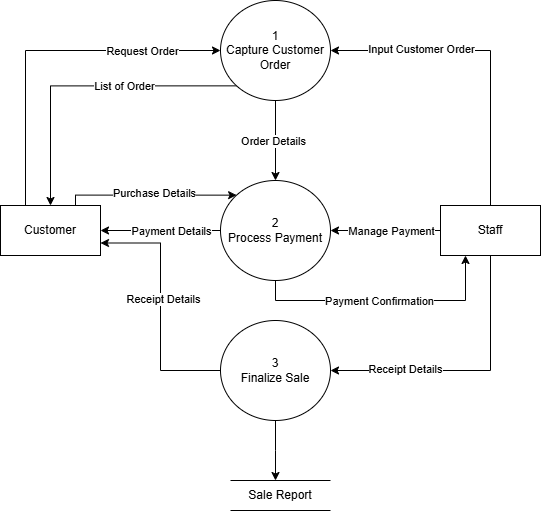

The diagram above was exported from draw.io. Its source (the exported page's mxGraphModel, read from the mxfile embedded in the PNG):
<mxGraphModel dx="1042" dy="531" grid="1" gridSize="10" guides="1" tooltips="1" connect="1" arrows="1" fold="1" page="1" pageScale="1" pageWidth="850" pageHeight="1100" math="0" shadow="0">
  <root>
    <mxCell id="0" />
    <mxCell id="1" parent="0" />
    <mxCell id="T7iEIfLRMux0-nGi8elO-1" style="edgeStyle=orthogonalEdgeStyle;rounded=0;orthogonalLoop=1;jettySize=auto;html=1;exitX=0.25;exitY=0;exitDx=0;exitDy=0;entryX=0;entryY=0.5;entryDx=0;entryDy=0;" parent="1" source="rz58J3Qt8NXuW5-czo_P-2" target="rz58J3Qt8NXuW5-czo_P-4" edge="1">
      <mxGeometry relative="1" as="geometry" />
    </mxCell>
    <mxCell id="T7iEIfLRMux0-nGi8elO-2" value="Request Order" style="edgeLabel;html=1;align=center;verticalAlign=middle;resizable=0;points=[];" parent="T7iEIfLRMux0-nGi8elO-1" vertex="1" connectable="0">
      <mxGeometry x="0.3787" relative="1" as="geometry">
        <mxPoint x="30" as="offset" />
      </mxGeometry>
    </mxCell>
    <mxCell id="T7iEIfLRMux0-nGi8elO-36" style="edgeStyle=orthogonalEdgeStyle;rounded=0;orthogonalLoop=1;jettySize=auto;html=1;exitX=0.75;exitY=0;exitDx=0;exitDy=0;entryX=0;entryY=0;entryDx=0;entryDy=0;" parent="1" source="rz58J3Qt8NXuW5-czo_P-2" target="rz58J3Qt8NXuW5-czo_P-5" edge="1">
      <mxGeometry relative="1" as="geometry">
        <Array as="points">
          <mxPoint x="235" y="405" />
        </Array>
      </mxGeometry>
    </mxCell>
    <mxCell id="T7iEIfLRMux0-nGi8elO-37" value="Purchase Details" style="edgeLabel;html=1;align=center;verticalAlign=middle;resizable=0;points=[];" parent="T7iEIfLRMux0-nGi8elO-36" vertex="1" connectable="0">
      <mxGeometry x="0.0435" y="2" relative="1" as="geometry">
        <mxPoint as="offset" />
      </mxGeometry>
    </mxCell>
    <mxCell id="rz58J3Qt8NXuW5-czo_P-2" value="Customer" style="html=1;dashed=0;whiteSpace=wrap;" parent="1" vertex="1">
      <mxGeometry x="160" y="415" width="100" height="50" as="geometry" />
    </mxCell>
    <mxCell id="T7iEIfLRMux0-nGi8elO-38" style="edgeStyle=orthogonalEdgeStyle;rounded=0;orthogonalLoop=1;jettySize=auto;html=1;exitX=0;exitY=1;exitDx=0;exitDy=0;" parent="1" source="rz58J3Qt8NXuW5-czo_P-4" target="rz58J3Qt8NXuW5-czo_P-2" edge="1">
      <mxGeometry relative="1" as="geometry" />
    </mxCell>
    <mxCell id="T7iEIfLRMux0-nGi8elO-39" value="List of Order" style="edgeLabel;html=1;align=center;verticalAlign=middle;resizable=0;points=[];" parent="T7iEIfLRMux0-nGi8elO-38" vertex="1" connectable="0">
      <mxGeometry x="-0.2628" relative="1" as="geometry">
        <mxPoint as="offset" />
      </mxGeometry>
    </mxCell>
    <mxCell id="T7iEIfLRMux0-nGi8elO-62" style="edgeStyle=orthogonalEdgeStyle;rounded=0;orthogonalLoop=1;jettySize=auto;html=1;exitX=0.5;exitY=1;exitDx=0;exitDy=0;entryX=0.5;entryY=0;entryDx=0;entryDy=0;" parent="1" source="rz58J3Qt8NXuW5-czo_P-4" target="rz58J3Qt8NXuW5-czo_P-5" edge="1">
      <mxGeometry relative="1" as="geometry" />
    </mxCell>
    <mxCell id="T7iEIfLRMux0-nGi8elO-63" value="Order Details" style="edgeLabel;html=1;align=center;verticalAlign=middle;resizable=0;points=[];" parent="T7iEIfLRMux0-nGi8elO-62" vertex="1" connectable="0">
      <mxGeometry x="-0.005" y="-3" relative="1" as="geometry">
        <mxPoint as="offset" />
      </mxGeometry>
    </mxCell>
    <mxCell id="rz58J3Qt8NXuW5-czo_P-4" value="1&lt;div&gt;Capture Customer Order&lt;/div&gt;" style="shape=ellipse;html=1;dashed=0;whiteSpace=wrap;perimeter=ellipsePerimeter;" parent="1" vertex="1">
      <mxGeometry x="380" y="210" width="110" height="100" as="geometry" />
    </mxCell>
    <mxCell id="T7iEIfLRMux0-nGi8elO-5" style="edgeStyle=orthogonalEdgeStyle;rounded=0;orthogonalLoop=1;jettySize=auto;html=1;exitX=0.5;exitY=1;exitDx=0;exitDy=0;entryX=0.25;entryY=1;entryDx=0;entryDy=0;" parent="1" source="rz58J3Qt8NXuW5-czo_P-5" target="4DFwlCk2nYv6YtrLlF-4-1" edge="1">
      <mxGeometry relative="1" as="geometry" />
    </mxCell>
    <mxCell id="T7iEIfLRMux0-nGi8elO-6" value="Payment Confirmation" style="edgeLabel;html=1;align=center;verticalAlign=middle;resizable=0;points=[];" parent="T7iEIfLRMux0-nGi8elO-5" vertex="1" connectable="0">
      <mxGeometry x="-0.0346" relative="1" as="geometry">
        <mxPoint as="offset" />
      </mxGeometry>
    </mxCell>
    <mxCell id="T7iEIfLRMux0-nGi8elO-32" style="edgeStyle=orthogonalEdgeStyle;rounded=0;orthogonalLoop=1;jettySize=auto;html=1;exitX=0;exitY=0.5;exitDx=0;exitDy=0;entryX=1;entryY=0.5;entryDx=0;entryDy=0;" parent="1" source="rz58J3Qt8NXuW5-czo_P-5" target="rz58J3Qt8NXuW5-czo_P-2" edge="1">
      <mxGeometry relative="1" as="geometry" />
    </mxCell>
    <mxCell id="T7iEIfLRMux0-nGi8elO-33" value="Payment Details" style="edgeLabel;html=1;align=center;verticalAlign=middle;resizable=0;points=[];" parent="T7iEIfLRMux0-nGi8elO-32" vertex="1" connectable="0">
      <mxGeometry x="0.0051" y="-3" relative="1" as="geometry">
        <mxPoint x="10" y="3" as="offset" />
      </mxGeometry>
    </mxCell>
    <mxCell id="rz58J3Qt8NXuW5-czo_P-5" value="2&lt;div&gt;Process Payment&lt;/div&gt;" style="shape=ellipse;html=1;dashed=0;whiteSpace=wrap;perimeter=ellipsePerimeter;" parent="1" vertex="1">
      <mxGeometry x="380" y="390" width="110" height="100" as="geometry" />
    </mxCell>
    <mxCell id="T7iEIfLRMux0-nGi8elO-7" style="edgeStyle=orthogonalEdgeStyle;rounded=0;orthogonalLoop=1;jettySize=auto;html=1;exitX=0.5;exitY=1;exitDx=0;exitDy=0;entryX=0.5;entryY=0;entryDx=0;entryDy=0;" parent="1" source="rz58J3Qt8NXuW5-czo_P-6" edge="1">
      <mxGeometry relative="1" as="geometry">
        <mxPoint x="435" y="690" as="targetPoint" />
      </mxGeometry>
    </mxCell>
    <mxCell id="T7iEIfLRMux0-nGi8elO-30" style="edgeStyle=orthogonalEdgeStyle;rounded=0;orthogonalLoop=1;jettySize=auto;html=1;exitX=0;exitY=0.5;exitDx=0;exitDy=0;entryX=1;entryY=0.75;entryDx=0;entryDy=0;" parent="1" source="rz58J3Qt8NXuW5-czo_P-6" target="rz58J3Qt8NXuW5-czo_P-2" edge="1">
      <mxGeometry relative="1" as="geometry" />
    </mxCell>
    <mxCell id="T7iEIfLRMux0-nGi8elO-31" value="Receipt Details" style="edgeLabel;html=1;align=center;verticalAlign=middle;resizable=0;points=[];" parent="T7iEIfLRMux0-nGi8elO-30" vertex="1" connectable="0">
      <mxGeometry x="0.0664" y="-2" relative="1" as="geometry">
        <mxPoint as="offset" />
      </mxGeometry>
    </mxCell>
    <mxCell id="rz58J3Qt8NXuW5-czo_P-6" value="3&lt;div&gt;Finalize Sale&lt;/div&gt;" style="shape=ellipse;html=1;dashed=0;whiteSpace=wrap;perimeter=ellipsePerimeter;" parent="1" vertex="1">
      <mxGeometry x="380" y="530" width="110" height="100" as="geometry" />
    </mxCell>
    <mxCell id="T7iEIfLRMux0-nGi8elO-56" style="edgeStyle=orthogonalEdgeStyle;rounded=0;orthogonalLoop=1;jettySize=auto;html=1;exitX=0.5;exitY=0;exitDx=0;exitDy=0;entryX=1;entryY=0.5;entryDx=0;entryDy=0;" parent="1" source="4DFwlCk2nYv6YtrLlF-4-1" target="rz58J3Qt8NXuW5-czo_P-4" edge="1">
      <mxGeometry relative="1" as="geometry" />
    </mxCell>
    <mxCell id="T7iEIfLRMux0-nGi8elO-57" value="Input Customer Order" style="edgeLabel;html=1;align=center;verticalAlign=middle;resizable=0;points=[];" parent="T7iEIfLRMux0-nGi8elO-56" vertex="1" connectable="0">
      <mxGeometry x="0.596" y="-2" relative="1" as="geometry">
        <mxPoint x="26" as="offset" />
      </mxGeometry>
    </mxCell>
    <mxCell id="T7iEIfLRMux0-nGi8elO-64" style="edgeStyle=orthogonalEdgeStyle;rounded=0;orthogonalLoop=1;jettySize=auto;html=1;exitX=0;exitY=0.5;exitDx=0;exitDy=0;entryX=1;entryY=0.5;entryDx=0;entryDy=0;" parent="1" source="4DFwlCk2nYv6YtrLlF-4-1" target="rz58J3Qt8NXuW5-czo_P-5" edge="1">
      <mxGeometry relative="1" as="geometry" />
    </mxCell>
    <mxCell id="T7iEIfLRMux0-nGi8elO-65" value="Manage Payment" style="edgeLabel;html=1;align=center;verticalAlign=middle;resizable=0;points=[];" parent="T7iEIfLRMux0-nGi8elO-64" vertex="1" connectable="0">
      <mxGeometry x="0.2078" y="-2" relative="1" as="geometry">
        <mxPoint x="16" y="2" as="offset" />
      </mxGeometry>
    </mxCell>
    <mxCell id="T7iEIfLRMux0-nGi8elO-69" style="edgeStyle=orthogonalEdgeStyle;rounded=0;orthogonalLoop=1;jettySize=auto;html=1;exitX=0.5;exitY=1;exitDx=0;exitDy=0;entryX=1;entryY=0.5;entryDx=0;entryDy=0;" parent="1" source="4DFwlCk2nYv6YtrLlF-4-1" target="rz58J3Qt8NXuW5-czo_P-6" edge="1">
      <mxGeometry relative="1" as="geometry" />
    </mxCell>
    <mxCell id="T7iEIfLRMux0-nGi8elO-74" value="Receipt Details" style="edgeLabel;html=1;align=center;verticalAlign=middle;resizable=0;points=[];" parent="T7iEIfLRMux0-nGi8elO-69" vertex="1" connectable="0">
      <mxGeometry x="0.4614" y="-2" relative="1" as="geometry">
        <mxPoint as="offset" />
      </mxGeometry>
    </mxCell>
    <mxCell id="4DFwlCk2nYv6YtrLlF-4-1" value="Staff" style="html=1;dashed=0;whiteSpace=wrap;" parent="1" vertex="1">
      <mxGeometry x="600" y="415" width="100" height="50" as="geometry" />
    </mxCell>
    <mxCell id="4DFwlCk2nYv6YtrLlF-4-5" value="Sale Report" style="html=1;dashed=0;whiteSpace=wrap;shape=partialRectangle;right=0;left=0;" parent="1" vertex="1">
      <mxGeometry x="390" y="690" width="100" height="30" as="geometry" />
    </mxCell>
  </root>
</mxGraphModel>